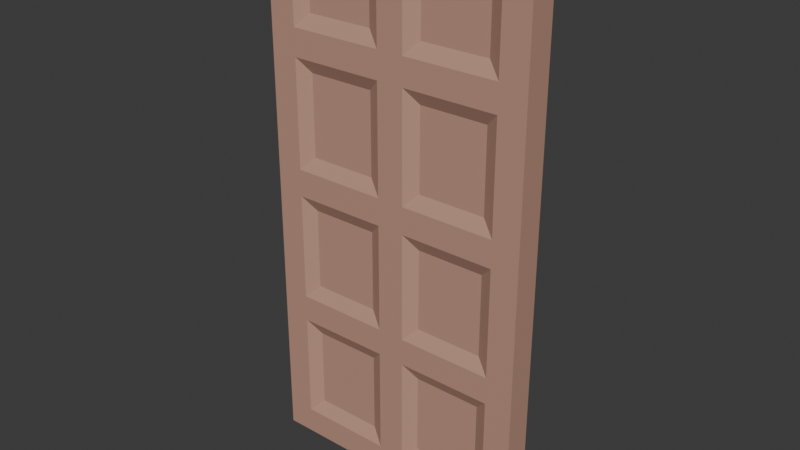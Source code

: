 # Source: Door_10.blend  (saved by Blender 4.4.30; exported with 4.5.12 LTS)
import bpy
from mathutils import Matrix  # noqa: F401  (used for matrix-valued properties, if any)

bpy.ops.wm.read_factory_settings(use_empty=True)
scene = bpy.context.scene
scene.name = 'Scene'

# ---- collections
col_collection = bpy.data.collections.new('Collection'); scene.collection.children.link(col_collection)

# ---- materials (node trees are filled in below, after node groups)
mat_material_001 = bpy.data.materials.new('Material.001')

# ---- material node trees
mat_material_001.use_nodes = True; mat_material_001.node_tree.nodes.clear()
_N = mat_material_001.node_tree.nodes; _L = mat_material_001.node_tree.links
n0 = _N.new('ShaderNodeBsdfPrincipled'); n0.name = 'Principled BSDF'; n0.location = (10, 300)
n0.inputs[0].default_value = (0.5271, 0.3005, 0.2232, 1.0)
n1 = _N.new('ShaderNodeOutputMaterial'); n1.name = 'Material Output'; n1.location = (300, 300)
_L.new(n0.outputs[0], n1.inputs[0])
n1.is_active_output = True

# ---- world
world_world = bpy.data.worlds.new('World'); scene.world = world_world
world_world.use_nodes = True; world_world.node_tree.nodes.clear()
_N = world_world.node_tree.nodes; _L = world_world.node_tree.links
n0 = _N.new('ShaderNodeOutputWorld'); n0.name = 'World Output'; n0.location = (300, 300)
n1 = _N.new('ShaderNodeBackground'); n1.name = 'Background'; n1.location = (10, 300)
n1.inputs[0].default_value = (0.05088, 0.05088, 0.05088, 1.0)
_L.new(n1.outputs[0], n0.inputs[0])
n0.is_active_output = True
world_world.color = (0.05088, 0.05088, 0.05088)
world_world.sun_shadow_jitter_overblur = 0.0

# ---- meshes
me_cube_011 = bpy.data.meshes.new('Cube.011')
me_cube_011.from_pydata([(-1.0, -1.0, -1.0), (-1.0, -1.0, 1.0), (-1.0, 1.0, -1.0), (-1.0, 1.0, 1.0), (1.0, -1.0, -1.0), (1.0, -1.0, 1.0), (1.0, 1.0, -1.0), (1.0, 1.0, 1.0), (-1.0, -1.0, -0.9), (-1.0, -1.0, -0.5), (-1.0, -1.0, -0.4), (-1.0, -1.0, 2.98e-08), (-1.0, -1.0, 0.1), (-1.0, -1.0, 0.5), (-1.0, -1.0, 0.6), (-1.0, -1.0, 0.9), (-1.0, 1.0, 0.9), (-1.0, 1.0, 0.6), (-1.0, 1.0, 0.5), (-1.0, 1.0, 0.1), (-1.0, 1.0, 0.0), (-1.0, 1.0, -0.4), (-1.0, 1.0, -0.5), (-1.0, 1.0, -0.9), (1.0, 1.0, 0.9), (1.0, 1.0, 0.6), (1.0, 1.0, 0.5), (1.0, 1.0, 0.1), (1.0, 1.0, 0.0), (1.0, 1.0, -0.4), (1.0, 1.0, -0.5), (1.0, 1.0, -0.9), (1.0, -1.0, 0.9), (1.0, -1.0, 0.6), (1.0, -1.0, 0.5), (1.0, -1.0, 0.1), (1.0, -1.0, 0.0), (1.0, -1.0, -0.4), (1.0, -1.0, -0.5), (1.0, -1.0, -0.9), (0.8, 1.0, -1.0), (0.1, 1.0, -1.0), (-0.1, 1.0, -1.0), (-0.8, 1.0, -1.0), (-0.8, 1.0, 1.0), (-0.1, 1.0, 1.0), (0.1, 1.0, 1.0), (0.8, 1.0, 1.0), (-0.8, -1.0, -1.0), (-0.1, -1.0, -1.0), (0.1, -1.0, -1.0), (0.8, -1.0, -1.0), (0.8, -1.0, 1.0), (0.1, -1.0, 1.0), (-0.1, -1.0, 1.0), (-0.8, -1.0, 1.0), (0.7, -0.5, -0.85), (0.2, -0.5, -0.85), (-0.2, -0.5, -0.85), (-0.7, -0.5, -0.85), (0.7, -0.5, -0.55), (0.2, -0.5, -0.55), (-0.2, -0.5, -0.55), (-0.7, -0.5, -0.55), (0.7, -0.5, -0.35), (0.2, -0.5, -0.35), (-0.2, -0.5, -0.35), (-0.7, -0.5, -0.35), (0.7, -0.5, -0.05), (0.2, -0.5, -0.05), (-0.2, -0.5, -0.05), (-0.7, -0.5, -0.05), (0.7, -0.5, 0.15), (0.2, -0.5, 0.15), (-0.2, -0.5, 0.15), (-0.7, -0.5, 0.15), (0.7, -0.5, 0.45), (0.2, -0.5, 0.45), (-0.2, -0.5, 0.45), (-0.7, -0.5, 0.45), (0.7, -0.5, 0.65), (0.2, -0.5, 0.65), (-0.2, -0.5, 0.65), (-0.7, -0.5, 0.65), (0.7, -0.5, 0.85), (0.2, -0.5, 0.85), (-0.2, -0.5, 0.85), (-0.7, -0.5, 0.85), (-0.7, 0.5, -0.85), (-0.2, 0.5, -0.85), (0.2, 0.5, -0.85), (0.7, 0.5, -0.85), (-0.7, 0.5, -0.55), (-0.2, 0.5, -0.55), (0.2, 0.5, -0.55), (0.7, 0.5, -0.55), (-0.7, 0.5, -0.35), (-0.2, 0.5, -0.35), (0.2, 0.5, -0.35), (0.7, 0.5, -0.35), (-0.7, 0.5, -0.05), (-0.2, 0.5, -0.05), (0.2, 0.5, -0.05), (0.7, 0.5, -0.05), (-0.7, 0.5, 0.15), (-0.2, 0.5, 0.15), (0.2, 0.5, 0.15), (0.7, 0.5, 0.15), (-0.7, 0.5, 0.45), (-0.2, 0.5, 0.45), (0.2, 0.5, 0.45), (0.7, 0.5, 0.45), (-0.7, 0.5, 0.65), (-0.2, 0.5, 0.65), (0.2, 0.5, 0.65), (0.7, 0.5, 0.65), (-0.7, 0.5, 0.85), (-0.2, 0.5, 0.85), (0.2, 0.5, 0.85), (0.7, 0.5, 0.85), (0.8, -1.0, -0.9), (0.1, -1.0, -0.9), (-0.1, -1.0, -0.9), (-0.8, -1.0, -0.9), (0.8, -1.0, -0.5), (0.1, -1.0, -0.5), (-0.1, -1.0, -0.5), (-0.8, -1.0, -0.5), (0.8, -1.0, -0.4), (0.1, -1.0, -0.4), (-0.1, -1.0, -0.4), (-0.8, -1.0, -0.4), (0.8, -1.0, 5.96e-09), (0.1, -1.0, 1.192e-08), (-0.1, -1.0, 1.788e-08), (-0.8, -1.0, 2.384e-08), (0.8, -1.0, 0.1), (0.1, -1.0, 0.1), (-0.1, -1.0, 0.1), (-0.8, -1.0, 0.1), (0.8, -1.0, 0.5), (0.1, -1.0, 0.5), (-0.1, -1.0, 0.5), (-0.8, -1.0, 0.5), (0.8, -1.0, 0.6), (0.1, -1.0, 0.6), (-0.1, -1.0, 0.6), (-0.8, -1.0, 0.6), (0.8, -1.0, 0.9), (0.1, -1.0, 0.9), (-0.1, -1.0, 0.9), (-0.8, -1.0, 0.9), (-0.8, 1.0, -0.9), (-0.1, 1.0, -0.9), (0.1, 1.0, -0.9), (0.8, 1.0, -0.9), (-0.8, 1.0, -0.5), (-0.1, 1.0, -0.5), (0.1, 1.0, -0.5), (0.8, 1.0, -0.5), (-0.8, 1.0, -0.4), (-0.1, 1.0, -0.4), (0.1, 1.0, -0.4), (0.8, 1.0, -0.4), (-0.8, 1.0, 0.0), (-0.1, 1.0, 0.0), (0.1, 1.0, 0.0), (0.8, 1.0, 0.0), (-0.8, 1.0, 0.1), (-0.1, 1.0, 0.1), (0.1, 1.0, 0.1), (0.8, 1.0, 0.1), (-0.8, 1.0, 0.5), (-0.1, 1.0, 0.5), (0.1, 1.0, 0.5), (0.8, 1.0, 0.5), (-0.8, 1.0, 0.6), (-0.1, 1.0, 0.6), (0.1, 1.0, 0.6), (0.8, 1.0, 0.6), (-0.8, 1.0, 0.9), (-0.1, 1.0, 0.9), (0.1, 1.0, 0.9), (0.8, 1.0, 0.9)], [], [(15, 1, 3, 16), (183, 47, 7, 24), (24, 7, 5, 32), (151, 55, 1, 15), (40, 6, 4, 51), (44, 3, 1, 55), (48, 123, 8, 0), (123, 127, 9, 8), (127, 131, 10, 9), (131, 135, 11, 10), (135, 139, 12, 11), (139, 143, 13, 12), (143, 147, 14, 13), (147, 151, 15, 14), (6, 31, 39, 4), (31, 30, 38, 39), (30, 29, 37, 38), (29, 28, 36, 37), (28, 27, 35, 36), (27, 26, 34, 35), (26, 25, 33, 34), (25, 24, 32, 33), (40, 155, 31, 6), (155, 159, 30, 31), (159, 163, 29, 30), (163, 167, 28, 29), (167, 171, 27, 28), (171, 175, 26, 27), (175, 179, 25, 26), (179, 183, 24, 25), (0, 8, 23, 2), (8, 9, 22, 23), (9, 10, 21, 22), (10, 11, 20, 21), (11, 12, 19, 20), (12, 13, 18, 19), (13, 14, 17, 18), (14, 15, 16, 17), (17, 16, 180, 176), (112, 116, 117, 113), (177, 181, 182, 178), (114, 118, 119, 115), (18, 17, 176, 172), (172, 176, 177, 173), (173, 177, 178, 174), (174, 178, 179, 175), (19, 18, 172, 168), (104, 108, 109, 105), (169, 173, 174, 170), (106, 110, 111, 107), (20, 19, 168, 164), (164, 168, 169, 165), (165, 169, 170, 166), (166, 170, 171, 167), (21, 20, 164, 160), (96, 100, 101, 97), (161, 165, 166, 162), (98, 102, 103, 99), (22, 21, 160, 156), (156, 160, 161, 157), (157, 161, 162, 158), (158, 162, 163, 159), (23, 22, 156, 152), (88, 92, 93, 89), (153, 157, 158, 154), (90, 94, 95, 91), (2, 23, 152, 43), (43, 152, 153, 42), (42, 153, 154, 41), (41, 154, 155, 40), (33, 32, 148, 144), (80, 84, 85, 81), (145, 149, 150, 146), (82, 86, 87, 83), (34, 33, 144, 140), (140, 144, 145, 141), (141, 145, 146, 142), (142, 146, 147, 143), (35, 34, 140, 136), (72, 76, 77, 73), (137, 141, 142, 138), (74, 78, 79, 75), (36, 35, 136, 132), (132, 136, 137, 133), (133, 137, 138, 134), (134, 138, 139, 135), (37, 36, 132, 128), (64, 68, 69, 65), (129, 133, 134, 130), (66, 70, 71, 67), (38, 37, 128, 124), (124, 128, 129, 125), (125, 129, 130, 126), (126, 130, 131, 127), (39, 38, 124, 120), (56, 60, 61, 57), (121, 125, 126, 122), (58, 62, 63, 59), (4, 39, 120, 51), (51, 120, 121, 50), (50, 121, 122, 49), (49, 122, 123, 48), (7, 47, 52, 5), (47, 46, 53, 52), (46, 45, 54, 53), (45, 44, 55, 54), (2, 43, 48, 0), (43, 42, 49, 48), (42, 41, 50, 49), (41, 40, 51, 50), (32, 5, 52, 148), (148, 52, 53, 149), (149, 53, 54, 150), (150, 54, 55, 151), (16, 3, 44, 180), (180, 44, 45, 181), (181, 45, 46, 182), (182, 46, 47, 183), (56, 57, 121, 120), (58, 59, 123, 122), (61, 60, 124, 125), (63, 62, 126, 127), (64, 65, 129, 128), (66, 67, 131, 130), (69, 68, 132, 133), (71, 70, 134, 135), (72, 73, 137, 136), (74, 75, 139, 138), (77, 76, 140, 141), (79, 78, 142, 143), (80, 81, 145, 144), (82, 83, 147, 146), (85, 84, 148, 149), (87, 86, 150, 151), (88, 89, 153, 152), (90, 91, 155, 154), (93, 92, 156, 157), (95, 94, 158, 159), (96, 97, 161, 160), (98, 99, 163, 162), (101, 100, 164, 165), (103, 102, 166, 167), (104, 105, 169, 168), (106, 107, 171, 170), (109, 108, 172, 173), (111, 110, 174, 175), (112, 113, 177, 176), (114, 115, 179, 178), (117, 116, 180, 181), (119, 118, 182, 183), (116, 112, 176, 180), (113, 117, 181, 177), (118, 114, 178, 182), (115, 119, 183, 179), (108, 104, 168, 172), (105, 109, 173, 169), (110, 106, 170, 174), (107, 111, 175, 171), (100, 96, 160, 164), (97, 101, 165, 161), (102, 98, 162, 166), (99, 103, 167, 163), (92, 88, 152, 156), (89, 93, 157, 153), (94, 90, 154, 158), (91, 95, 159, 155), (84, 80, 144, 148), (81, 85, 149, 145), (86, 82, 146, 150), (83, 87, 151, 147), (76, 72, 136, 140), (73, 77, 141, 137), (78, 74, 138, 142), (75, 79, 143, 139), (68, 64, 128, 132), (65, 69, 133, 129), (70, 66, 130, 134), (67, 71, 135, 131), (60, 56, 120, 124), (57, 61, 125, 121), (62, 58, 122, 126), (59, 63, 127, 123)])
_uv = me_cube_011.uv_layers.new(name='UVMap')
_uv.uv.foreach_set('vector', [0.5972, 0.0, 0.625, 0.0, 0.625, 0.25, 0.5972, 0.25, 0.5972, 0.45, 0.625, 0.45, 0.625, 0.5, 0.5972, 0.5, 0.5972, 0.5, 0.625, 0.5, 0.625, 0.75, 0.5972, 0.75, 0.5972, 0.95, 0.625, 0.95, 0.625, 1.0, 0.5972, 1.0, 0.325, 0.5, 0.375, 0.5, 0.375, 0.75, 0.325, 0.75, 0.825, 0.5, 0.875, 0.5, 0.875, 0.75, 0.825, 0.75, 0.375, 0.95, 0.4028, 0.95, 0.4028, 1.0, 0.375, 1.0, 0.4028, 0.95, 0.4378, 0.95, 0.4378, 1.0, 0.4028, 1.0, 0.4378, 0.95, 0.45, 0.95, 0.45, 1.0, 0.4378, 1.0, 0.45, 0.95, 0.4861, 0.95, 0.4861, 1.0, 0.45, 1.0, 0.4861, 0.95, 0.5056, 0.95, 0.5056, 1.0, 0.4861, 1.0, 0.5056, 0.95, 0.5417, 0.95, 0.5417, 1.0, 0.5056, 1.0, 0.5417, 0.95, 0.5694, 0.95, 0.5694, 1.0, 0.5417, 1.0, 0.5694, 0.95, 0.5972, 0.95, 0.5972, 1.0, 0.5694, 1.0, 0.375, 0.5, 0.4028, 0.5, 0.4028, 0.75, 0.375, 0.75, 0.4028, 0.5, 0.4306, 0.5, 0.4377, 0.75, 0.4028, 0.75, 0.4306, 0.5, 0.45, 0.5, 0.45, 0.75, 0.4377, 0.75, 0.45, 0.5, 0.4861, 0.5, 0.4861, 0.75, 0.45, 0.75, 0.4861, 0.5, 0.5056, 0.5, 0.5056, 0.75, 0.4861, 0.75, 0.5056, 0.5, 0.5417, 0.5, 0.5417, 0.75, 0.5056, 0.75, 0.5417, 0.5, 0.5694, 0.5, 0.5694, 0.75, 0.5417, 0.75, 0.5694, 0.5, 0.5972, 0.5, 0.5972, 0.75, 0.5694, 0.75, 0.375, 0.45, 0.4028, 0.45, 0.4028, 0.5, 0.375, 0.5, 0.4028, 0.45, 0.4306, 0.45, 0.4306, 0.5, 0.4028, 0.5, 0.4306, 0.45, 0.45, 0.45, 0.45, 0.5, 0.4306, 0.5, 0.45, 0.45, 0.4861, 0.45, 0.4861, 0.5, 0.45, 0.5, 0.4861, 0.45, 0.5056, 0.45, 0.5056, 0.5, 0.4861, 0.5, 0.5056, 0.45, 0.5417, 0.45, 0.5417, 0.5, 0.5056, 0.5, 0.5417, 0.45, 0.5694, 0.45, 0.5694, 0.5, 0.5417, 0.5, 0.5694, 0.45, 0.5972, 0.45, 0.5972, 0.5, 0.5694, 0.5, 0.375, 0.0, 0.4028, 0.0, 0.4028, 0.25, 0.375, 0.25, 0.4028, 0.0, 0.4378, 0.0, 0.4306, 0.25, 0.4028, 0.25, 0.4378, 0.0, 0.45, 0.0, 0.45, 0.25, 0.4306, 0.25, 0.45, 0.0, 0.4861, 0.0, 0.4861, 0.25, 0.45, 0.25, 0.4861, 0.0, 0.5056, 0.0, 0.5056, 0.25, 0.4861, 0.25, 0.5056, 0.0, 0.5417, 0.0, 0.5417, 0.25, 0.5056, 0.25, 0.5417, 0.0, 0.5694, 0.0, 0.5694, 0.25, 0.5417, 0.25, 0.5694, 0.0, 0.5972, 0.0, 0.5972, 0.25, 0.5694, 0.25, 0.5694, 0.25, 0.5972, 0.25, 0.5972, 0.3, 0.5694, 0.3, 0.5694, 0.3, 0.5972, 0.3, 0.5972, 0.35, 0.5694, 0.35, 0.5694, 0.35, 0.5972, 0.35, 0.5972, 0.4, 0.5694, 0.4, 0.5694, 0.4, 0.5972, 0.4, 0.5972, 0.45, 0.5694, 0.45, 0.5417, 0.25, 0.5694, 0.25, 0.5694, 0.3, 0.5417, 0.3, 0.5417, 0.3, 0.5694, 0.3, 0.5694, 0.35, 0.5417, 0.35, 0.5417, 0.35, 0.5694, 0.35, 0.5694, 0.4, 0.5417, 0.4, 0.5417, 0.4, 0.5694, 0.4, 0.5694, 0.45, 0.5417, 0.45, 0.5056, 0.25, 0.5417, 0.25, 0.5417, 0.3, 0.5056, 0.3, 0.5056, 0.3, 0.5417, 0.3, 0.5417, 0.35, 0.5056, 0.35, 0.5056, 0.35, 0.5417, 0.35, 0.5417, 0.4, 0.5056, 0.4, 0.5056, 0.4, 0.5417, 0.4, 0.5417, 0.45, 0.5056, 0.45, 0.4861, 0.25, 0.5056, 0.25, 0.5056, 0.3, 0.4861, 0.3, 0.4861, 0.3, 0.5056, 0.3, 0.5056, 0.35, 0.4861, 0.35, 0.4861, 0.35, 0.5056, 0.35, 0.5056, 0.4, 0.4861, 0.4, 0.4861, 0.4, 0.5056, 0.4, 0.5056, 0.45, 0.4861, 0.45, 0.45, 0.25, 0.4861, 0.25, 0.4861, 0.3, 0.45, 0.3, 0.45, 0.3, 0.4861, 0.3, 0.4861, 0.35, 0.45, 0.35, 0.45, 0.35, 0.4861, 0.35, 0.4861, 0.4, 0.45, 0.4, 0.45, 0.4, 0.4861, 0.4, 0.4861, 0.45, 0.45, 0.45, 0.4306, 0.25, 0.45, 0.25, 0.45, 0.3, 0.4306, 0.3, 0.4306, 0.3, 0.45, 0.3, 0.45, 0.35, 0.4306, 0.35, 0.4306, 0.35, 0.45, 0.35, 0.45, 0.4, 0.4306, 0.4, 0.4306, 0.4, 0.45, 0.4, 0.45, 0.45, 0.4306, 0.45, 0.4028, 0.25, 0.4306, 0.25, 0.4306, 0.3, 0.4028, 0.3, 0.4028, 0.3, 0.4306, 0.3, 0.4306, 0.35, 0.4028, 0.35, 0.4028, 0.35, 0.4306, 0.35, 0.4306, 0.4, 0.4028, 0.4, 0.4028, 0.4, 0.4306, 0.4, 0.4306, 0.45, 0.4028, 0.45, 0.375, 0.25, 0.4028, 0.25, 0.4028, 0.3, 0.375, 0.3, 0.375, 0.3, 0.4028, 0.3, 0.4028, 0.35, 0.375, 0.35, 0.375, 0.35, 0.4028, 0.35, 0.4028, 0.4, 0.375, 0.4, 0.375, 0.4, 0.4028, 0.4, 0.4028, 0.45, 0.375, 0.45, 0.5694, 0.75, 0.5972, 0.75, 0.5972, 0.8, 0.5694, 0.8, 0.5694, 0.8, 0.5972, 0.8, 0.5972, 0.85, 0.5694, 0.85, 0.5694, 0.85, 0.5972, 0.85, 0.5972, 0.9, 0.5694, 0.9, 0.5694, 0.9, 0.5972, 0.9, 0.5972, 0.95, 0.5694, 0.95, 0.5417, 0.75, 0.5694, 0.75, 0.5694, 0.8, 0.5417, 0.8, 0.5417, 0.8, 0.5694, 0.8, 0.5694, 0.85, 0.5417, 0.85, 0.5417, 0.85, 0.5694, 0.85, 0.5694, 0.9, 0.5417, 0.9, 0.5417, 0.9, 0.5694, 0.9, 0.5694, 0.95, 0.5417, 0.95, 0.5056, 0.75, 0.5417, 0.75, 0.5417, 0.8, 0.5056, 0.8, 0.5056, 0.8, 0.5417, 0.8, 0.5417, 0.85, 0.5056, 0.85, 0.5056, 0.85, 0.5417, 0.85, 0.5417, 0.9, 0.5056, 0.9, 0.5056, 0.9, 0.5417, 0.9, 0.5417, 0.95, 0.5056, 0.95, 0.4861, 0.75, 0.5056, 0.75, 0.5056, 0.8, 0.4861, 0.8, 0.4861, 0.8, 0.5056, 0.8, 0.5056, 0.85, 0.4861, 0.85, 0.4861, 0.85, 0.5056, 0.85, 0.5056, 0.9, 0.4861, 0.9, 0.4861, 0.9, 0.5056, 0.9, 0.5056, 0.95, 0.4861, 0.95, 0.45, 0.75, 0.4861, 0.75, 0.4861, 0.8, 0.45, 0.8, 0.45, 0.8, 0.4861, 0.8, 0.4861, 0.85, 0.45, 0.85, 0.45, 0.85, 0.4861, 0.85, 0.4861, 0.9, 0.45, 0.9, 0.45, 0.9, 0.4861, 0.9, 0.4861, 0.95, 0.45, 0.95, 0.4377, 0.75, 0.45, 0.75, 0.45, 0.8, 0.4378, 0.8, 0.4378, 0.8, 0.45, 0.8, 0.45, 0.85, 0.4378, 0.85, 0.4378, 0.85, 0.45, 0.85, 0.45, 0.9, 0.4378, 0.9, 0.4378, 0.9, 0.45, 0.9, 0.45, 0.95, 0.4378, 0.95, 0.4028, 0.75, 0.4377, 0.75, 0.4378, 0.8, 0.4028, 0.8, 0.4028, 0.8, 0.4378, 0.8, 0.4378, 0.85, 0.4028, 0.85, 0.4028, 0.85, 0.4378, 0.85, 0.4378, 0.9, 0.4028, 0.9, 0.4028, 0.9, 0.4378, 0.9, 0.4378, 0.95, 0.4028, 0.95, 0.375, 0.75, 0.4028, 0.75, 0.4028, 0.8, 0.375, 0.8, 0.375, 0.8, 0.4028, 0.8, 0.4028, 0.85, 0.375, 0.85, 0.375, 0.85, 0.4028, 0.85, 0.4028, 0.9, 0.375, 0.9, 0.375, 0.9, 0.4028, 0.9, 0.4028, 0.95, 0.375, 0.95, 0.625, 0.5, 0.675, 0.5, 0.675, 0.75, 0.625, 0.75, 0.675, 0.5, 0.725, 0.5, 0.725, 0.75, 0.675, 0.75, 0.725, 0.5, 0.775, 0.5, 0.775, 0.75, 0.725, 0.75, 0.775, 0.5, 0.825, 0.5, 0.825, 0.75, 0.775, 0.75, 0.125, 0.5, 0.175, 0.5, 0.175, 0.75, 0.125, 0.75, 0.175, 0.5, 0.225, 0.5, 0.225, 0.75, 0.175, 0.75, 0.225, 0.5, 0.275, 0.5, 0.275, 0.75, 0.225, 0.75, 0.275, 0.5, 0.325, 0.5, 0.325, 0.75, 0.275, 0.75, 0.5972, 0.75, 0.625, 0.75, 0.625, 0.8, 0.5972, 0.8, 0.5972, 0.8, 0.625, 0.8, 0.625, 0.85, 0.5972, 0.85, 0.5972, 0.85, 0.625, 0.85, 0.625, 0.9, 0.5972, 0.9, 0.5972, 0.9, 0.625, 0.9, 0.625, 0.95, 0.5972, 0.95, 0.5972, 0.25, 0.625, 0.25, 0.625, 0.3, 0.5972, 0.3, 0.5972, 0.3, 0.625, 0.3, 0.625, 0.35, 0.5972, 0.35, 0.5972, 0.35, 0.625, 0.35, 0.625, 0.4, 0.5972, 0.4, 0.5972, 0.4, 0.625, 0.4, 0.625, 0.45, 0.5972, 0.45, 0.4028, 0.8, 0.4028, 0.85, 0.4028, 0.85, 0.4028, 0.8, 0.4028, 0.9, 0.4028, 0.95, 0.4028, 0.95, 0.4028, 0.9, 0.4378, 0.85, 0.4378, 0.8, 0.4378, 0.8, 0.4378, 0.85, 0.4378, 0.95, 0.4378, 0.9, 0.4378, 0.9, 0.4378, 0.95, 0.45, 0.8, 0.45, 0.85, 0.45, 0.85, 0.45, 0.8, 0.45, 0.9, 0.45, 0.95, 0.45, 0.95, 0.45, 0.9, 0.4861, 0.85, 0.4861, 0.8, 0.4861, 0.8, 0.4861, 0.85, 0.4861, 0.95, 0.4861, 0.9, 0.4861, 0.9, 0.4861, 0.95, 0.5056, 0.8, 0.5056, 0.85, 0.5056, 0.85, 0.5056, 0.8, 0.5056, 0.9, 0.5056, 0.95, 0.5056, 0.95, 0.5056, 0.9, 0.5417, 0.85, 0.5417, 0.8, 0.5417, 0.8, 0.5417, 0.85, 0.5417, 0.95, 0.5417, 0.9, 0.5417, 0.9, 0.5417, 0.95, 0.5694, 0.8, 0.5694, 0.85, 0.5694, 0.85, 0.5694, 0.8, 0.5694, 0.9, 0.5694, 0.95, 0.5694, 0.95, 0.5694, 0.9, 0.5972, 0.85, 0.5972, 0.8, 0.5972, 0.8, 0.5972, 0.85, 0.5972, 0.95, 0.5972, 0.9, 0.5972, 0.9, 0.5972, 0.95, 0.4028, 0.3, 0.4028, 0.35, 0.4028, 0.35, 0.4028, 0.3, 0.4028, 0.4, 0.4028, 0.45, 0.4028, 0.45, 0.4028, 0.4, 0.4306, 0.35, 0.4306, 0.3, 0.4306, 0.3, 0.4306, 0.35, 0.4306, 0.45, 0.4306, 0.4, 0.4306, 0.4, 0.4306, 0.45, 0.45, 0.3, 0.45, 0.35, 0.45, 0.35, 0.45, 0.3, 0.45, 0.4, 0.45, 0.45, 0.45, 0.45, 0.45, 0.4, 0.4861, 0.35, 0.4861, 0.3, 0.4861, 0.3, 0.4861, 0.35, 0.4861, 0.45, 0.4861, 0.4, 0.4861, 0.4, 0.4861, 0.45, 0.5056, 0.3, 0.5056, 0.35, 0.5056, 0.35, 0.5056, 0.3, 0.5056, 0.4, 0.5056, 0.45, 0.5056, 0.45, 0.5056, 0.4, 0.5417, 0.35, 0.5417, 0.3, 0.5417, 0.3, 0.5417, 0.35, 0.5417, 0.45, 0.5417, 0.4, 0.5417, 0.4, 0.5417, 0.45, 0.5694, 0.3, 0.5694, 0.35, 0.5694, 0.35, 0.5694, 0.3, 0.5694, 0.4, 0.5694, 0.45, 0.5694, 0.45, 0.5694, 0.4, 0.5972, 0.35, 0.5972, 0.3, 0.5972, 0.3, 0.5972, 0.35, 0.5972, 0.45, 0.5972, 0.4, 0.5972, 0.4, 0.5972, 0.45, 0.5972, 0.3, 0.5694, 0.3, 0.5694, 0.3, 0.5972, 0.3, 0.5694, 0.35, 0.5972, 0.35, 0.5972, 0.35, 0.5694, 0.35, 0.5972, 0.4, 0.5694, 0.4, 0.5694, 0.4, 0.5972, 0.4, 0.5694, 0.45, 0.5972, 0.45, 0.5972, 0.45, 0.5694, 0.45, 0.5417, 0.3, 0.5056, 0.3, 0.5056, 0.3, 0.5417, 0.3, 0.5056, 0.35, 0.5417, 0.35, 0.5417, 0.35, 0.5056, 0.35, 0.5417, 0.4, 0.5056, 0.4, 0.5056, 0.4, 0.5417, 0.4, 0.5056, 0.45, 0.5417, 0.45, 0.5417, 0.45, 0.5056, 0.45, 0.4861, 0.3, 0.45, 0.3, 0.45, 0.3, 0.4861, 0.3, 0.45, 0.35, 0.4861, 0.35, 0.4861, 0.35, 0.45, 0.35, 0.4861, 0.4, 0.45, 0.4, 0.45, 0.4, 0.4861, 0.4, 0.45, 0.45, 0.4861, 0.45, 0.4861, 0.45, 0.45, 0.45, 0.4306, 0.3, 0.4028, 0.3, 0.4028, 0.3, 0.4306, 0.3, 0.4028, 0.35, 0.4306, 0.35, 0.4306, 0.35, 0.4028, 0.35, 0.4306, 0.4, 0.4028, 0.4, 0.4028, 0.4, 0.4306, 0.4, 0.4028, 0.45, 0.4306, 0.45, 0.4306, 0.45, 0.4028, 0.45, 0.5972, 0.8, 0.5694, 0.8, 0.5694, 0.8, 0.5972, 0.8, 0.5694, 0.85, 0.5972, 0.85, 0.5972, 0.85, 0.5694, 0.85, 0.5972, 0.9, 0.5694, 0.9, 0.5694, 0.9, 0.5972, 0.9, 0.5694, 0.95, 0.5972, 0.95, 0.5972, 0.95, 0.5694, 0.95, 0.5417, 0.8, 0.5056, 0.8, 0.5056, 0.8, 0.5417, 0.8, 0.5056, 0.85, 0.5417, 0.85, 0.5417, 0.85, 0.5056, 0.85, 0.5417, 0.9, 0.5056, 0.9, 0.5056, 0.9, 0.5417, 0.9, 0.5056, 0.95, 0.5417, 0.95, 0.5417, 0.95, 0.5056, 0.95, 0.4861, 0.8, 0.45, 0.8, 0.45, 0.8, 0.4861, 0.8, 0.45, 0.85, 0.4861, 0.85, 0.4861, 0.85, 0.45, 0.85, 0.4861, 0.9, 0.45, 0.9, 0.45, 0.9, 0.4861, 0.9, 0.45, 0.95, 0.4861, 0.95, 0.4861, 0.95, 0.45, 0.95, 0.4378, 0.8, 0.4028, 0.8, 0.4028, 0.8, 0.4378, 0.8, 0.4028, 0.85, 0.4378, 0.85, 0.4378, 0.85, 0.4028, 0.85, 0.4378, 0.9, 0.4028, 0.9, 0.4028, 0.9, 0.4378, 0.9, 0.4028, 0.95, 0.4378, 0.95, 0.4378, 0.95, 0.4028, 0.95])
me_cube_011.materials.append(mat_material_001)
me_cube_011.update()

# ---- objects
ob_door_10 = bpy.data.objects.new('Door 10', me_cube_011)

# ---- transforms, parenting, visibility, modifiers, constraints
ob_door_10.location = (0.0, 0.0, 1.0)
ob_door_10.scale = (0.5, 0.05, 1.0)

# ---- collection membership
col_collection.objects.link(ob_door_10)

# ---- scene / render settings (as saved in the file)
scene.frame_start = 1; scene.frame_end = 250; scene.frame_set(1)
scene.render.engine = 'BLENDER_EEVEE_NEXT'
bpy.context.view_layer.update()

# ---- added for rendering (the .blend has no active camera and no usable light): camera, sun
cam_auto = bpy.data.cameras.new('AutoCamera')
cam_auto.lens = 50.0
cam_auto.sensor_width = 36.0
cam_auto.clip_end = 1000.0
ob_auto_camera = bpy.data.objects.new('AutoCamera', cam_auto)
scene.collection.objects.link(ob_auto_camera)
ob_auto_camera.location = (2.07093, -2.48512, 2.65675)
ob_auto_camera.rotation_euler = (1.09748, -7.21219e-08, 0.694738)
scene.camera = ob_auto_camera
light_auto_sun = bpy.data.lights.new('AutoSun', 'SUN')
light_auto_sun.energy = 3.0
light_auto_sun.angle = 0.0523599
ob_auto_sun = bpy.data.objects.new('AutoSun', light_auto_sun)
scene.collection.objects.link(ob_auto_sun)
ob_auto_sun.rotation_euler = (0.872665, 0.174533, 0.523599)
bpy.context.view_layer.update()

